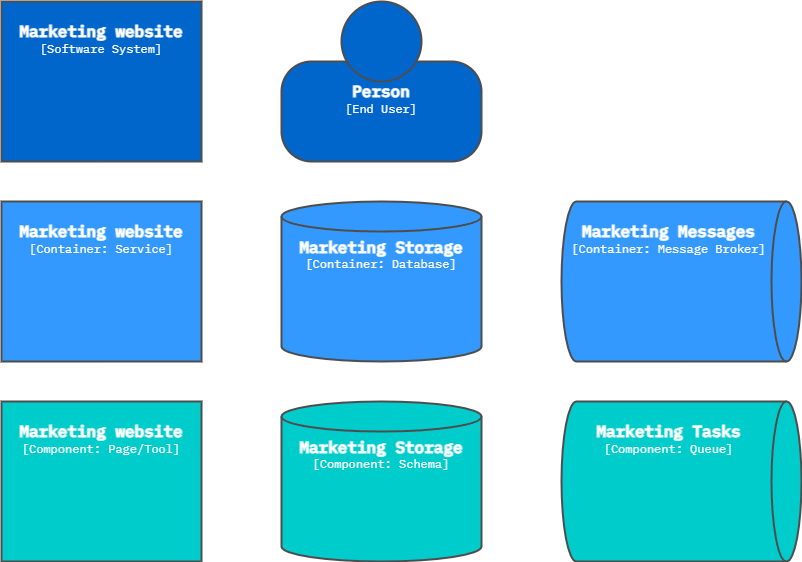

The diagram above was exported from draw.io. Its source (the exported page's mxGraphModel, read from the mxfile embedded in the PNG):
<mxGraphModel dx="1426" dy="743" grid="1" gridSize="10" guides="1" tooltips="1" connect="1" arrows="1" fold="1" page="1" pageScale="1" pageWidth="1040" pageHeight="720" math="0" shadow="0">
  <root>
    <mxCell id="0" />
    <mxCell id="1" parent="0" />
    <mxCell id="6xD-Qx1_scrxNlluVCLa-1" value="&lt;font face=&quot;IBM Plex Mono&quot;&gt;&lt;b&gt;&lt;font style=&quot;&quot;&gt;&lt;br&gt;&lt;span style=&quot;font-size: 16px;&quot;&gt;Website Dev&lt;/span&gt;&lt;/font&gt;&lt;/b&gt;&lt;br&gt;&lt;font&gt;[Container: Environment]&lt;/font&gt;&lt;/font&gt;" style="rounded=0;whiteSpace=wrap;html=1;strokeWidth=2;fillColor=#3399FF;strokeColor=#4D4D4D;verticalAlign=top;fontColor=#FFFFFF;" parent="1" vertex="1">
      <mxGeometry x="320" y="200" width="280" height="80" as="geometry" />
    </mxCell>
    <mxCell id="Y2t0XsSiJh48EqKF4gAE-2" value="&lt;font face=&quot;IBM Plex Mono&quot;&gt;&lt;b&gt;&lt;font style=&quot;&quot;&gt;&lt;br&gt;&lt;span style=&quot;font-size: 16px;&quot;&gt;Analytics Dev&lt;/span&gt;&lt;/font&gt;&lt;/b&gt;&lt;br&gt;&lt;font&gt;[Container: Environment]&lt;/font&gt;&lt;/font&gt;" style="rounded=0;whiteSpace=wrap;html=1;strokeWidth=2;fillColor=#3399FF;strokeColor=#4D4D4D;verticalAlign=top;fontColor=#FFFFFF;" parent="1" vertex="1">
      <mxGeometry x="320" y="440" width="280" height="80" as="geometry" />
    </mxCell>
    <mxCell id="Y2t0XsSiJh48EqKF4gAE-4" value="&lt;font face=&quot;IBM Plex Mono&quot;&gt;&lt;b&gt;&lt;font style=&quot;&quot;&gt;&lt;br&gt;&lt;span style=&quot;font-size: 16px;&quot;&gt;Website Prod&lt;/span&gt;&lt;/font&gt;&lt;/b&gt;&lt;br&gt;&lt;font&gt;[Container: Environment]&lt;/font&gt;&lt;/font&gt;" style="rounded=0;whiteSpace=wrap;html=1;strokeWidth=2;fillColor=#3399FF;strokeColor=#4D4D4D;verticalAlign=top;fontColor=#FFFFFF;" parent="1" vertex="1">
      <mxGeometry x="680" y="200" width="280" height="80" as="geometry" />
    </mxCell>
    <mxCell id="Y2t0XsSiJh48EqKF4gAE-11" value="&lt;font face=&quot;IBM Plex Mono&quot;&gt;&lt;b&gt;&lt;font style=&quot;&quot;&gt;&lt;br&gt;&lt;span style=&quot;font-size: 16px;&quot;&gt;Traffic Acquisition Dev&lt;/span&gt;&lt;/font&gt;&lt;/b&gt;&lt;br&gt;&lt;font&gt;[Container: Environment]&lt;/font&gt;&lt;/font&gt;" style="rounded=0;whiteSpace=wrap;html=1;strokeWidth=2;fillColor=#3399FF;strokeColor=#4D4D4D;verticalAlign=top;fontColor=#FFFFFF;" parent="1" vertex="1">
      <mxGeometry x="320" y="80" width="280" height="80" as="geometry" />
    </mxCell>
    <mxCell id="Y2t0XsSiJh48EqKF4gAE-13" value="&lt;font face=&quot;IBM Plex Mono&quot;&gt;&lt;b&gt;&lt;font style=&quot;&quot;&gt;&lt;br&gt;&lt;span style=&quot;font-size: 16px;&quot;&gt;Traffic Acquisition Prod&lt;/span&gt;&lt;/font&gt;&lt;/b&gt;&lt;br&gt;&lt;font&gt;[Container: Environment]&lt;/font&gt;&lt;/font&gt;" style="rounded=0;whiteSpace=wrap;html=1;strokeWidth=2;fillColor=#3399FF;strokeColor=#4D4D4D;verticalAlign=top;fontColor=#FFFFFF;" parent="1" vertex="1">
      <mxGeometry x="680" y="80" width="280" height="80" as="geometry" />
    </mxCell>
    <mxCell id="__daoRz5pChT0R3FfKF3-2" value="&lt;font face=&quot;IBM Plex Mono&quot;&gt;&lt;b&gt;&lt;font style=&quot;&quot;&gt;&lt;br&gt;&lt;span style=&quot;font-size: 16px;&quot;&gt;SaaS Test/ITG/Pre-prod&lt;/span&gt;&lt;/font&gt;&lt;/b&gt;&lt;br&gt;&lt;font&gt;[Container: Environment]&lt;/font&gt;&lt;/font&gt;" style="rounded=0;whiteSpace=wrap;html=1;strokeWidth=2;fillColor=#0066CC;strokeColor=#4D4D4D;verticalAlign=top;fontColor=#FFFFFF;" parent="1" vertex="1">
      <mxGeometry x="320" y="560" width="280" height="80" as="geometry" />
    </mxCell>
    <mxCell id="__daoRz5pChT0R3FfKF3-3" value="&lt;font face=&quot;IBM Plex Mono&quot;&gt;&lt;b&gt;&lt;font style=&quot;&quot;&gt;&lt;br&gt;&lt;span style=&quot;font-size: 16px;&quot;&gt;SaaS Production&lt;/span&gt;&lt;/font&gt;&lt;/b&gt;&lt;br&gt;&lt;font&gt;[Container: Environment]&lt;/font&gt;&lt;/font&gt;" style="rounded=0;whiteSpace=wrap;html=1;strokeWidth=2;fillColor=#0066CC;strokeColor=#4D4D4D;verticalAlign=top;fontColor=#FFFFFF;" parent="1" vertex="1">
      <mxGeometry x="680" y="560" width="280" height="80" as="geometry" />
    </mxCell>
    <mxCell id="eSN1dFQLJglGvEGzd0WA-1" value="" style="group" parent="1" vertex="1" connectable="0">
      <mxGeometry x="80" y="48" width="140" height="112" as="geometry" />
    </mxCell>
    <mxCell id="eSN1dFQLJglGvEGzd0WA-2" value="&lt;b&gt;&lt;font style=&quot;&quot;&gt;&lt;br&gt;&lt;span style=&quot;font-size: 16px;&quot;&gt;Developer&lt;/span&gt;&lt;/font&gt;&lt;br&gt;&lt;/b&gt;[User]" style="rounded=1;whiteSpace=wrap;html=1;strokeWidth=2;glass=0;arcSize=30;fontFamily=IBM Plex Mono;fontSource=https%3A%2F%2Ffonts.googleapis.com%2Fcss%3Ffamily%3DIBM%2BPlex%2BMono;verticalAlign=top;strokeColor=light-dark(#4D4D4D,#EDEDED);fillColor=light-dark(#0066CC,#EDEDED);fontColor=#FFFFFF;" parent="eSN1dFQLJglGvEGzd0WA-1" vertex="1">
      <mxGeometry y="42" width="140" height="70" as="geometry" />
    </mxCell>
    <mxCell id="eSN1dFQLJglGvEGzd0WA-3" value="" style="ellipse;whiteSpace=wrap;html=1;aspect=fixed;strokeWidth=2;strokeColor=light-dark(#4D4D4D,#EDEDED);fillColor=light-dark(#0066CC,#EDEDED);" parent="eSN1dFQLJglGvEGzd0WA-1" vertex="1">
      <mxGeometry x="42" width="56" height="56" as="geometry" />
    </mxCell>
    <mxCell id="eSN1dFQLJglGvEGzd0WA-9" value="" style="group" parent="1" vertex="1" connectable="0">
      <mxGeometry x="78.75" y="370" width="137.5" height="110" as="geometry" />
    </mxCell>
    <mxCell id="eSN1dFQLJglGvEGzd0WA-10" value="&lt;span style=&quot;font-size: 16px;&quot;&gt;&lt;b&gt;Marketing Analyst&lt;br&gt;&lt;/b&gt;&lt;/span&gt;[End User]" style="rounded=1;whiteSpace=wrap;html=1;strokeWidth=2;glass=0;arcSize=30;fontFamily=IBM Plex Mono;fontSource=https%3A%2F%2Ffonts.googleapis.com%2Fcss%3Ffamily%3DIBM%2BPlex%2BMono;verticalAlign=top;strokeColor=light-dark(#4D4D4D,#EDEDED);fillColor=light-dark(#0066CC,#EDEDED);fontColor=#FFFFFF;" parent="eSN1dFQLJglGvEGzd0WA-9" vertex="1">
      <mxGeometry y="41.25" width="137.5" height="68.75" as="geometry" />
    </mxCell>
    <mxCell id="eSN1dFQLJglGvEGzd0WA-11" value="" style="ellipse;whiteSpace=wrap;html=1;aspect=fixed;strokeWidth=2;strokeColor=light-dark(#4D4D4D,#EDEDED);fillColor=light-dark(#0066CC,#EDEDED);" parent="eSN1dFQLJglGvEGzd0WA-9" vertex="1">
      <mxGeometry x="41.25" width="55" height="55" as="geometry" />
    </mxCell>
    <mxCell id="eSN1dFQLJglGvEGzd0WA-15" value="" style="group" parent="1" vertex="1" connectable="0">
      <mxGeometry x="80" y="208" width="140" height="112" as="geometry" />
    </mxCell>
    <mxCell id="eSN1dFQLJglGvEGzd0WA-16" value="&lt;b&gt;&lt;font style=&quot;&quot;&gt;&lt;br&gt;&lt;span style=&quot;font-size: 16px;&quot;&gt;QA&lt;/span&gt;&lt;/font&gt;&lt;br&gt;&lt;/b&gt;[User]" style="rounded=1;whiteSpace=wrap;html=1;strokeWidth=2;glass=0;arcSize=30;fontFamily=IBM Plex Mono;fontSource=https%3A%2F%2Ffonts.googleapis.com%2Fcss%3Ffamily%3DIBM%2BPlex%2BMono;verticalAlign=top;strokeColor=light-dark(#4D4D4D,#EDEDED);fillColor=light-dark(#0066CC,#EDEDED);fontColor=#FFFFFF;" parent="eSN1dFQLJglGvEGzd0WA-15" vertex="1">
      <mxGeometry y="42" width="140" height="70" as="geometry" />
    </mxCell>
    <mxCell id="eSN1dFQLJglGvEGzd0WA-17" value="" style="ellipse;whiteSpace=wrap;html=1;aspect=fixed;strokeWidth=2;strokeColor=light-dark(#4D4D4D,#EDEDED);fillColor=light-dark(#0066CC,#EDEDED);" parent="eSN1dFQLJglGvEGzd0WA-15" vertex="1">
      <mxGeometry x="42" width="56" height="56" as="geometry" />
    </mxCell>
    <mxCell id="eSN1dFQLJglGvEGzd0WA-20" value="" style="group" parent="1" vertex="1" connectable="0">
      <mxGeometry x="77.5" y="530" width="140" height="110" as="geometry" />
    </mxCell>
    <mxCell id="eSN1dFQLJglGvEGzd0WA-21" value="&lt;b&gt;&lt;span style=&quot;font-size: 16px;&quot;&gt;Content Marketer&lt;/span&gt;&lt;br&gt;&lt;/b&gt;[Internal User]" style="rounded=1;whiteSpace=wrap;html=1;strokeWidth=2;glass=0;arcSize=30;fontFamily=IBM Plex Mono;fontSource=https%3A%2F%2Ffonts.googleapis.com%2Fcss%3Ffamily%3DIBM%2BPlex%2BMono;verticalAlign=top;strokeColor=light-dark(#4D4D4D,#EDEDED);fillColor=light-dark(#0066CC,#EDEDED);fontColor=#FFFFFF;" parent="eSN1dFQLJglGvEGzd0WA-20" vertex="1">
      <mxGeometry y="41.25" width="140" height="68.75" as="geometry" />
    </mxCell>
    <mxCell id="eSN1dFQLJglGvEGzd0WA-22" value="" style="ellipse;whiteSpace=wrap;html=1;aspect=fixed;strokeWidth=2;strokeColor=light-dark(#4D4D4D,#EDEDED);fillColor=light-dark(#0066CC,#EDEDED);" parent="eSN1dFQLJglGvEGzd0WA-20" vertex="1">
      <mxGeometry x="42" width="55" height="55" as="geometry" />
    </mxCell>
    <mxCell id="dOEoT0Pdjmnb7nx3NbUh-1" value="&lt;font face=&quot;IBM Plex Mono&quot;&gt;&lt;b&gt;&lt;font style=&quot;&quot;&gt;&lt;br&gt;&lt;span style=&quot;font-size: 16px;&quot;&gt;Emails &amp;amp; Automation Dev&lt;/span&gt;&lt;/font&gt;&lt;/b&gt;&lt;br&gt;&lt;font&gt;[Container: Environment]&lt;/font&gt;&lt;/font&gt;" style="rounded=0;whiteSpace=wrap;html=1;strokeWidth=2;fillColor=#3399FF;strokeColor=#4D4D4D;verticalAlign=top;fontColor=#FFFFFF;" parent="1" vertex="1">
      <mxGeometry x="320" y="320" width="280" height="80" as="geometry" />
    </mxCell>
    <mxCell id="dOEoT0Pdjmnb7nx3NbUh-2" value="&lt;font face=&quot;IBM Plex Mono&quot;&gt;&lt;b&gt;&lt;font style=&quot;&quot;&gt;&lt;br&gt;&lt;span style=&quot;font-size: 16px;&quot;&gt;Emails &amp;amp; Automation Dev&lt;/span&gt;&lt;/font&gt;&lt;/b&gt;&lt;br&gt;&lt;font&gt;[Container: Environment]&lt;/font&gt;&lt;/font&gt;" style="rounded=0;whiteSpace=wrap;html=1;strokeWidth=2;fillColor=#3399FF;strokeColor=#4D4D4D;verticalAlign=top;fontColor=#FFFFFF;" parent="1" vertex="1">
      <mxGeometry x="680" y="320" width="280" height="80" as="geometry" />
    </mxCell>
    <mxCell id="dOEoT0Pdjmnb7nx3NbUh-3" value="&lt;font face=&quot;IBM Plex Mono&quot;&gt;&lt;b&gt;&lt;font style=&quot;&quot;&gt;&lt;br&gt;&lt;span style=&quot;font-size: 16px;&quot;&gt;Analytics Prod&lt;/span&gt;&lt;/font&gt;&lt;/b&gt;&lt;br&gt;&lt;font&gt;[Container: Environment]&lt;/font&gt;&lt;/font&gt;" style="rounded=0;whiteSpace=wrap;html=1;strokeWidth=2;fillColor=#3399FF;strokeColor=#4D4D4D;verticalAlign=top;fontColor=#FFFFFF;" parent="1" vertex="1">
      <mxGeometry x="680" y="440" width="280" height="80" as="geometry" />
    </mxCell>
  </root>
</mxGraphModel>